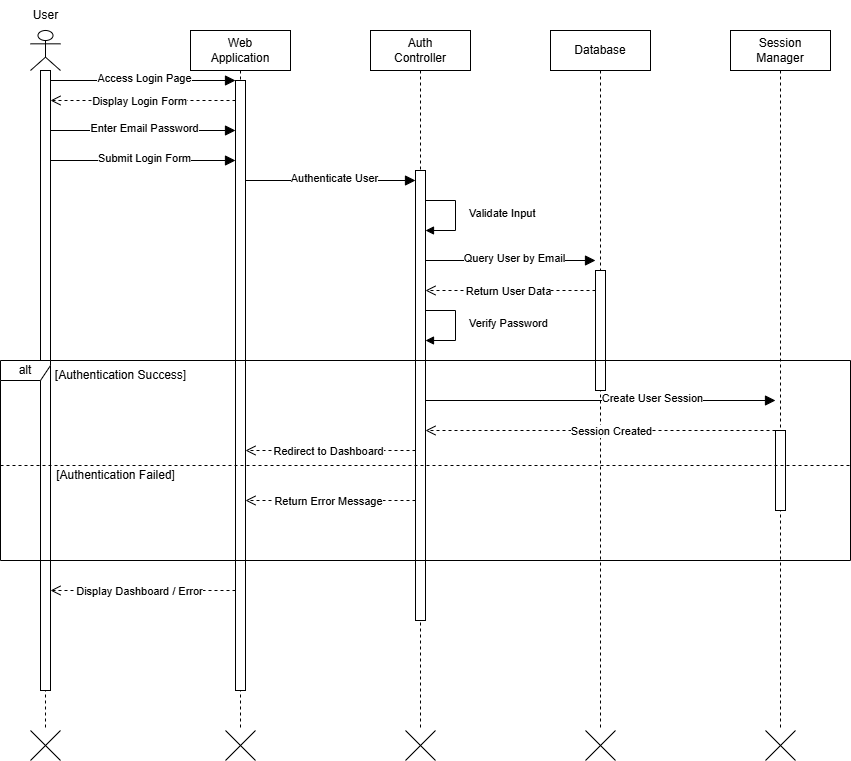

The diagram above was exported from draw.io. Its source (the exported page's mxGraphModel, read from the mxfile embedded in the PNG):
<mxGraphModel dx="856" dy="561" grid="1" gridSize="10" guides="1" tooltips="1" connect="1" arrows="1" fold="1" page="1" pageScale="1" pageWidth="1169" pageHeight="800" math="0" shadow="0">
  <root>
    <mxCell id="0" />
    <mxCell id="1" parent="0" />
    <mxCell id="actor-user" value="" style="shape=umlLifeline;perimeter=lifelinePerimeter;whiteSpace=wrap;html=1;container=1;dropTarget=0;collapsible=0;recursiveResize=0;outlineConnect=0;portConstraint=eastwest;newEdgeStyle={&quot;curved&quot;:0,&quot;rounded&quot;:0};participant=umlActor;" parent="1" vertex="1">
      <mxGeometry x="120" y="40" width="30" height="700" as="geometry" />
    </mxCell>
    <mxCell id="actor-user-activation" value="" style="html=1;points=[[0,0,0,0,5],[0,1,0,0,-5],[1,0,0,0,5],[1,1,0,0,-5]];perimeter=orthogonalPerimeter;outlineConnect=0;targetShapes=umlLifeline;portConstraint=eastwest;newEdgeStyle={&quot;curved&quot;:0,&quot;rounded&quot;:0};" parent="actor-user" vertex="1">
      <mxGeometry x="10" y="40" width="10" height="620" as="geometry" />
    </mxCell>
    <mxCell id="web-app" value="Web&lt;div&gt;Application&lt;/div&gt;" style="shape=umlLifeline;perimeter=lifelinePerimeter;whiteSpace=wrap;html=1;container=1;dropTarget=0;collapsible=0;recursiveResize=0;outlineConnect=0;portConstraint=eastwest;newEdgeStyle={&quot;curved&quot;:0,&quot;rounded&quot;:0};" parent="1" vertex="1">
      <mxGeometry x="280" y="40" width="100" height="700" as="geometry" />
    </mxCell>
    <mxCell id="web-app-activation" value="" style="html=1;points=[[0,0,0,0,5],[0,1,0,0,-5],[1,0,0,0,5],[1,1,0,0,-5]];perimeter=orthogonalPerimeter;outlineConnect=0;targetShapes=umlLifeline;portConstraint=eastwest;newEdgeStyle={&quot;curved&quot;:0,&quot;rounded&quot;:0};" parent="web-app" vertex="1">
      <mxGeometry x="45" y="50" width="10" height="610" as="geometry" />
    </mxCell>
    <mxCell id="auth-controller" value="Auth&lt;div&gt;Controller&lt;/div&gt;" style="shape=umlLifeline;perimeter=lifelinePerimeter;whiteSpace=wrap;html=1;container=1;dropTarget=0;collapsible=0;recursiveResize=0;outlineConnect=0;portConstraint=eastwest;newEdgeStyle={&quot;curved&quot;:0,&quot;rounded&quot;:0};" parent="1" vertex="1">
      <mxGeometry x="460" y="40" width="100" height="700" as="geometry" />
    </mxCell>
    <mxCell id="auth-controller-activation" value="" style="html=1;points=[[0,0,0,0,5],[0,1,0,0,-5],[1,0,0,0,5],[1,1,0,0,-5]];perimeter=orthogonalPerimeter;outlineConnect=0;targetShapes=umlLifeline;portConstraint=eastwest;newEdgeStyle={&quot;curved&quot;:0,&quot;rounded&quot;:0};" parent="auth-controller" vertex="1">
      <mxGeometry x="45" y="140" width="10" height="450" as="geometry" />
    </mxCell>
    <mxCell id="database" value="Database" style="shape=umlLifeline;perimeter=lifelinePerimeter;whiteSpace=wrap;html=1;container=1;dropTarget=0;collapsible=0;recursiveResize=0;outlineConnect=0;portConstraint=eastwest;newEdgeStyle={&quot;curved&quot;:0,&quot;rounded&quot;:0};" parent="1" vertex="1">
      <mxGeometry x="640" y="40" width="100" height="700" as="geometry" />
    </mxCell>
    <mxCell id="database-activation" value="" style="html=1;points=[[0,0,0,0,5],[0,1,0,0,-5],[1,0,0,0,5],[1,1,0,0,-5]];perimeter=orthogonalPerimeter;outlineConnect=0;targetShapes=umlLifeline;portConstraint=eastwest;newEdgeStyle={&quot;curved&quot;:0,&quot;rounded&quot;:0};" parent="database" vertex="1">
      <mxGeometry x="45" y="240" width="10" height="120" as="geometry" />
    </mxCell>
    <mxCell id="session" value="Session&lt;div&gt;Manager&lt;/div&gt;" style="shape=umlLifeline;perimeter=lifelinePerimeter;whiteSpace=wrap;html=1;container=1;dropTarget=0;collapsible=0;recursiveResize=0;outlineConnect=0;portConstraint=eastwest;newEdgeStyle={&quot;curved&quot;:0,&quot;rounded&quot;:0};" parent="1" vertex="1">
      <mxGeometry x="820" y="40" width="100" height="700" as="geometry" />
    </mxCell>
    <mxCell id="session-activation" value="" style="html=1;points=[[0,0,0,0,5],[0,1,0,0,-5],[1,0,0,0,5],[1,1,0,0,-5]];perimeter=orthogonalPerimeter;outlineConnect=0;targetShapes=umlLifeline;portConstraint=eastwest;newEdgeStyle={&quot;curved&quot;:0,&quot;rounded&quot;:0};" parent="session" vertex="1">
      <mxGeometry x="45" y="400" width="10" height="80" as="geometry" />
    </mxCell>
    <mxCell id="actor-user-label" value="User" style="text;html=1;align=center;verticalAlign=middle;resizable=0;points=[];autosize=1;strokeColor=none;fillColor=none;" parent="1" vertex="1">
      <mxGeometry x="115" y="10" width="40" height="30" as="geometry" />
    </mxCell>
    <mxCell id="msg-access-login" value="" style="endArrow=block;startArrow=none;endFill=1;startFill=0;endSize=8;html=1;verticalAlign=bottom;labelBackgroundColor=none;strokeWidth=1;rounded=0;" parent="1" edge="1">
      <mxGeometry width="160" relative="1" as="geometry">
        <mxPoint x="140" y="90" as="sourcePoint" />
        <mxPoint x="325" y="90" as="targetPoint" />
      </mxGeometry>
    </mxCell>
    <mxCell id="msg-access-login-label" value="Access Login Page" style="edgeLabel;html=1;align=center;verticalAlign=middle;resizable=0;points=[];" parent="msg-access-login" vertex="1" connectable="0">
      <mxGeometry x="-0.2381" y="3" relative="1" as="geometry">
        <mxPoint x="23" as="offset" />
      </mxGeometry>
    </mxCell>
    <mxCell id="msg-display-login" value="" style="html=1;verticalAlign=bottom;endArrow=open;dashed=1;endSize=8;curved=0;rounded=0;" parent="1" edge="1">
      <mxGeometry relative="1" as="geometry">
        <mxPoint x="325" y="110" as="sourcePoint" />
        <mxPoint x="140" y="110" as="targetPoint" />
      </mxGeometry>
    </mxCell>
    <mxCell id="msg-display-login-label" value="Display Login Form" style="edgeLabel;html=1;align=center;verticalAlign=middle;resizable=0;points=[];" parent="msg-display-login" vertex="1" connectable="0">
      <mxGeometry x="0.1895" y="-1" relative="1" as="geometry">
        <mxPoint x="13" y="1" as="offset" />
      </mxGeometry>
    </mxCell>
    <mxCell id="msg-enter-credentials" value="" style="endArrow=block;startArrow=none;endFill=1;startFill=0;endSize=8;html=1;verticalAlign=bottom;labelBackgroundColor=none;strokeWidth=1;rounded=0;" parent="1" edge="1">
      <mxGeometry width="160" relative="1" as="geometry">
        <mxPoint x="140" y="140" as="sourcePoint" />
        <mxPoint x="325" y="140" as="targetPoint" />
      </mxGeometry>
    </mxCell>
    <mxCell id="msg-enter-credentials-label" value="Enter Email  Password" style="edgeLabel;html=1;align=center;verticalAlign=middle;resizable=0;points=[];" parent="msg-enter-credentials" vertex="1" connectable="0">
      <mxGeometry x="-0.2381" y="3" relative="1" as="geometry">
        <mxPoint x="23" as="offset" />
      </mxGeometry>
    </mxCell>
    <mxCell id="msg-submit-login" value="" style="endArrow=block;startArrow=none;endFill=1;startFill=0;endSize=8;html=1;verticalAlign=bottom;labelBackgroundColor=none;strokeWidth=1;rounded=0;" parent="1" edge="1">
      <mxGeometry width="160" relative="1" as="geometry">
        <mxPoint x="140" y="170" as="sourcePoint" />
        <mxPoint x="325" y="170" as="targetPoint" />
      </mxGeometry>
    </mxCell>
    <mxCell id="msg-submit-login-label" value="Submit Login Form" style="edgeLabel;html=1;align=center;verticalAlign=middle;resizable=0;points=[];" parent="msg-submit-login" vertex="1" connectable="0">
      <mxGeometry x="-0.2381" y="3" relative="1" as="geometry">
        <mxPoint x="23" as="offset" />
      </mxGeometry>
    </mxCell>
    <mxCell id="msg-forward-auth" value="" style="endArrow=block;startArrow=none;endFill=1;startFill=0;endSize=8;html=1;verticalAlign=bottom;labelBackgroundColor=none;strokeWidth=1;rounded=0;" parent="1" edge="1">
      <mxGeometry width="160" relative="1" as="geometry">
        <mxPoint x="335" y="190" as="sourcePoint" />
        <mxPoint x="505" y="190" as="targetPoint" />
      </mxGeometry>
    </mxCell>
    <mxCell id="msg-forward-auth-label" value="Authenticate User" style="edgeLabel;html=1;align=center;verticalAlign=middle;resizable=0;points=[];" parent="msg-forward-auth" vertex="1" connectable="0">
      <mxGeometry x="-0.2381" y="3" relative="1" as="geometry">
        <mxPoint x="23" as="offset" />
      </mxGeometry>
    </mxCell>
    <mxCell id="validate-input" value="Validate Input" style="html=1;align=left;spacingLeft=2;endArrow=block;rounded=0;edgeStyle=orthogonalEdgeStyle;curved=0;rounded=0;" parent="1" edge="1">
      <mxGeometry x="-0.0476" y="10" relative="1" as="geometry">
        <mxPoint x="515" y="210" as="sourcePoint" />
        <Array as="points">
          <mxPoint x="545" y="210" />
          <mxPoint x="545" y="240" />
        </Array>
        <mxPoint x="515" y="240" as="targetPoint" />
        <mxPoint as="offset" />
      </mxGeometry>
    </mxCell>
    <mxCell id="msg-query-user" value="" style="endArrow=block;startArrow=none;endFill=1;startFill=0;endSize=8;html=1;verticalAlign=bottom;labelBackgroundColor=none;strokeWidth=1;rounded=0;" parent="1" edge="1">
      <mxGeometry width="160" relative="1" as="geometry">
        <mxPoint x="515" y="270" as="sourcePoint" />
        <mxPoint x="685" y="270" as="targetPoint" />
      </mxGeometry>
    </mxCell>
    <mxCell id="msg-query-user-label" value="Query User by Email" style="edgeLabel;html=1;align=center;verticalAlign=middle;resizable=0;points=[];" parent="msg-query-user" vertex="1" connectable="0">
      <mxGeometry x="-0.2381" y="3" relative="1" as="geometry">
        <mxPoint x="23" as="offset" />
      </mxGeometry>
    </mxCell>
    <mxCell id="msg-return-user" value="" style="html=1;verticalAlign=bottom;endArrow=open;dashed=1;endSize=8;curved=0;rounded=0;" parent="1" edge="1">
      <mxGeometry relative="1" as="geometry">
        <mxPoint x="685" y="300" as="sourcePoint" />
        <mxPoint x="515" y="300" as="targetPoint" />
      </mxGeometry>
    </mxCell>
    <mxCell id="msg-return-user-label" value="Return User Data" style="edgeLabel;html=1;align=center;verticalAlign=middle;resizable=0;points=[];" parent="msg-return-user" vertex="1" connectable="0">
      <mxGeometry x="0.1895" y="-1" relative="1" as="geometry">
        <mxPoint x="13" y="1" as="offset" />
      </mxGeometry>
    </mxCell>
    <mxCell id="verify-password" value="Verify Password" style="html=1;align=left;spacingLeft=2;endArrow=block;rounded=0;edgeStyle=orthogonalEdgeStyle;curved=0;rounded=0;" parent="1" edge="1">
      <mxGeometry x="-0.0476" y="10" relative="1" as="geometry">
        <mxPoint x="515" y="320" as="sourcePoint" />
        <Array as="points">
          <mxPoint x="545" y="320" />
          <mxPoint x="545" y="350" />
        </Array>
        <mxPoint x="515" y="350" as="targetPoint" />
        <mxPoint as="offset" />
      </mxGeometry>
    </mxCell>
    <mxCell id="alt-auth-frame" value="alt" style="shape=umlFrame;whiteSpace=wrap;html=1;pointerEvents=0;recursiveResize=0;container=1;collapsible=0;width=50;height=20;" parent="1" vertex="1">
      <mxGeometry x="90" y="370" width="850" height="200" as="geometry" />
    </mxCell>
    <mxCell id="alt-auth-success-guard" value="[Authentication Success]" style="text;html=1;align=center;verticalAlign=middle;resizable=0;points=[];autosize=1;strokeColor=none;fillColor=none;" parent="alt-auth-frame" vertex="1">
      <mxGeometry x="50" width="140" height="30" as="geometry" />
    </mxCell>
    <mxCell id="alt-auth-divider" value="" style="line;strokeWidth=1;dashed=1;labelPosition=center;verticalLabelPosition=bottom;align=left;verticalAlign=top;spacingLeft=20;spacingTop=15;html=1;whiteSpace=wrap;" parent="alt-auth-frame" vertex="1">
      <mxGeometry y="100" width="850" height="10" as="geometry" />
    </mxCell>
    <mxCell id="alt-auth-failure-guard" value="[Authentication Failed]" style="text;html=1;align=center;verticalAlign=middle;resizable=0;points=[];autosize=1;strokeColor=none;fillColor=none;" parent="alt-auth-frame" vertex="1">
      <mxGeometry x="50" y="100" width="130" height="30" as="geometry" />
    </mxCell>
    <mxCell id="msg-create-session" value="" style="endArrow=block;startArrow=none;endFill=1;startFill=0;endSize=8;html=1;verticalAlign=bottom;labelBackgroundColor=none;strokeWidth=1;rounded=0;" parent="1" edge="1">
      <mxGeometry width="160" relative="1" as="geometry">
        <mxPoint x="515" y="410" as="sourcePoint" />
        <mxPoint x="865" y="410" as="targetPoint" />
      </mxGeometry>
    </mxCell>
    <mxCell id="msg-create-session-label" value="Create User Session" style="edgeLabel;html=1;align=center;verticalAlign=middle;resizable=0;points=[];" parent="msg-create-session" vertex="1" connectable="0">
      <mxGeometry x="-0.2381" y="3" relative="1" as="geometry">
        <mxPoint x="93" as="offset" />
      </mxGeometry>
    </mxCell>
    <mxCell id="msg-session-created" value="" style="html=1;verticalAlign=bottom;endArrow=open;dashed=1;endSize=8;curved=0;rounded=0;" parent="1" edge="1">
      <mxGeometry relative="1" as="geometry">
        <mxPoint x="865" y="440" as="sourcePoint" />
        <mxPoint x="515" y="440" as="targetPoint" />
      </mxGeometry>
    </mxCell>
    <mxCell id="msg-session-created-label" value="Session Created" style="edgeLabel;html=1;align=center;verticalAlign=middle;resizable=0;points=[];" parent="msg-session-created" vertex="1" connectable="0">
      <mxGeometry x="0.1895" y="-1" relative="1" as="geometry">
        <mxPoint x="43" y="1" as="offset" />
      </mxGeometry>
    </mxCell>
    <mxCell id="msg-redirect-dashboard" value="" style="html=1;verticalAlign=bottom;endArrow=open;dashed=1;endSize=8;curved=0;rounded=0;" parent="1" edge="1">
      <mxGeometry relative="1" as="geometry">
        <mxPoint x="505" y="460" as="sourcePoint" />
        <mxPoint x="335" y="460" as="targetPoint" />
      </mxGeometry>
    </mxCell>
    <mxCell id="msg-redirect-dashboard-label" value="Redirect to Dashboard" style="edgeLabel;html=1;align=center;verticalAlign=middle;resizable=0;points=[];" parent="msg-redirect-dashboard" vertex="1" connectable="0">
      <mxGeometry x="0.1895" y="-1" relative="1" as="geometry">
        <mxPoint x="13" y="1" as="offset" />
      </mxGeometry>
    </mxCell>
    <mxCell id="msg-auth-error" value="" style="html=1;verticalAlign=bottom;endArrow=open;dashed=1;endSize=8;curved=0;rounded=0;" parent="1" edge="1">
      <mxGeometry relative="1" as="geometry">
        <mxPoint x="505" y="510" as="sourcePoint" />
        <mxPoint x="335" y="510" as="targetPoint" />
      </mxGeometry>
    </mxCell>
    <mxCell id="msg-auth-error-label" value="Return Error Message" style="edgeLabel;html=1;align=center;verticalAlign=middle;resizable=0;points=[];" parent="msg-auth-error" vertex="1" connectable="0">
      <mxGeometry x="0.1895" y="-1" relative="1" as="geometry">
        <mxPoint x="13" y="1" as="offset" />
      </mxGeometry>
    </mxCell>
    <mxCell id="msg-display-result" value="" style="html=1;verticalAlign=bottom;endArrow=open;dashed=1;endSize=8;curved=0;rounded=0;" parent="1" edge="1">
      <mxGeometry relative="1" as="geometry">
        <mxPoint x="325" y="600" as="sourcePoint" />
        <mxPoint x="140" y="600" as="targetPoint" />
      </mxGeometry>
    </mxCell>
    <mxCell id="msg-display-result-label" value="Display Dashboard / Error" style="edgeLabel;html=1;align=center;verticalAlign=middle;resizable=0;points=[];" parent="msg-display-result" vertex="1" connectable="0">
      <mxGeometry x="0.1895" y="-1" relative="1" as="geometry">
        <mxPoint x="13" y="1" as="offset" />
      </mxGeometry>
    </mxCell>
    <mxCell id="terminate-user" value="" style="shape=umlDestroy;html=1;" parent="1" vertex="1">
      <mxGeometry x="120" y="740" width="30" height="30" as="geometry" />
    </mxCell>
    <mxCell id="terminate-app" value="" style="shape=umlDestroy;html=1;" parent="1" vertex="1">
      <mxGeometry x="315" y="740" width="30" height="30" as="geometry" />
    </mxCell>
    <mxCell id="terminate-auth" value="" style="shape=umlDestroy;html=1;" parent="1" vertex="1">
      <mxGeometry x="495" y="740" width="30" height="30" as="geometry" />
    </mxCell>
    <mxCell id="terminate-database" value="" style="shape=umlDestroy;html=1;" parent="1" vertex="1">
      <mxGeometry x="675" y="740" width="30" height="30" as="geometry" />
    </mxCell>
    <mxCell id="terminate-session" value="" style="shape=umlDestroy;html=1;" parent="1" vertex="1">
      <mxGeometry x="855" y="740" width="30" height="30" as="geometry" />
    </mxCell>
  </root>
</mxGraphModel>